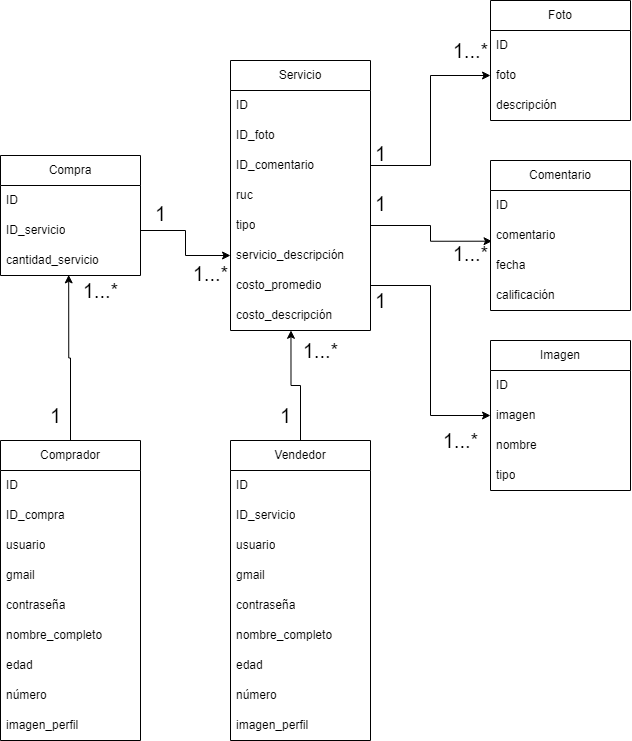

The diagram above was exported from draw.io. Its source (the exported page's mxGraphModel, read from the mxfile embedded in the PNG):
<mxGraphModel dx="1261" dy="674" grid="1" gridSize="10" guides="1" tooltips="1" connect="1" arrows="1" fold="1" page="1" pageScale="1" pageWidth="827" pageHeight="1169" math="0" shadow="0">
  <root>
    <mxCell id="0" />
    <mxCell id="1" parent="0" />
    <mxCell id="RPGOi9ZgIVxvvf4joUl6-1" value="Comprador" style="swimlane;fontStyle=0;childLayout=stackLayout;horizontal=1;startSize=30;horizontalStack=0;resizeParent=1;resizeParentMax=0;resizeLast=0;collapsible=1;marginBottom=0;whiteSpace=wrap;html=1;" vertex="1" parent="1">
      <mxGeometry x="90" y="750" width="140" height="300" as="geometry" />
    </mxCell>
    <mxCell id="RPGOi9ZgIVxvvf4joUl6-2" value="ID" style="text;strokeColor=none;fillColor=none;align=left;verticalAlign=middle;spacingLeft=4;spacingRight=4;overflow=hidden;points=[[0,0.5],[1,0.5]];portConstraint=eastwest;rotatable=0;whiteSpace=wrap;html=1;" vertex="1" parent="RPGOi9ZgIVxvvf4joUl6-1">
      <mxGeometry y="30" width="140" height="30" as="geometry" />
    </mxCell>
    <mxCell id="RPGOi9ZgIVxvvf4joUl6-14" value="ID_compra" style="text;strokeColor=none;fillColor=none;align=left;verticalAlign=middle;spacingLeft=4;spacingRight=4;overflow=hidden;points=[[0,0.5],[1,0.5]];portConstraint=eastwest;rotatable=0;whiteSpace=wrap;html=1;" vertex="1" parent="RPGOi9ZgIVxvvf4joUl6-1">
      <mxGeometry y="60" width="140" height="30" as="geometry" />
    </mxCell>
    <mxCell id="RPGOi9ZgIVxvvf4joUl6-6" value="usuario" style="text;strokeColor=none;fillColor=none;align=left;verticalAlign=middle;spacingLeft=4;spacingRight=4;overflow=hidden;points=[[0,0.5],[1,0.5]];portConstraint=eastwest;rotatable=0;whiteSpace=wrap;html=1;" vertex="1" parent="RPGOi9ZgIVxvvf4joUl6-1">
      <mxGeometry y="90" width="140" height="30" as="geometry" />
    </mxCell>
    <mxCell id="RPGOi9ZgIVxvvf4joUl6-7" value="gmail" style="text;strokeColor=none;fillColor=none;align=left;verticalAlign=middle;spacingLeft=4;spacingRight=4;overflow=hidden;points=[[0,0.5],[1,0.5]];portConstraint=eastwest;rotatable=0;whiteSpace=wrap;html=1;" vertex="1" parent="RPGOi9ZgIVxvvf4joUl6-1">
      <mxGeometry y="120" width="140" height="30" as="geometry" />
    </mxCell>
    <mxCell id="RPGOi9ZgIVxvvf4joUl6-4" value="contraseña" style="text;strokeColor=none;fillColor=none;align=left;verticalAlign=middle;spacingLeft=4;spacingRight=4;overflow=hidden;points=[[0,0.5],[1,0.5]];portConstraint=eastwest;rotatable=0;whiteSpace=wrap;html=1;" vertex="1" parent="RPGOi9ZgIVxvvf4joUl6-1">
      <mxGeometry y="150" width="140" height="30" as="geometry" />
    </mxCell>
    <mxCell id="RPGOi9ZgIVxvvf4joUl6-10" value="nombre_completo" style="text;strokeColor=none;fillColor=none;align=left;verticalAlign=middle;spacingLeft=4;spacingRight=4;overflow=hidden;points=[[0,0.5],[1,0.5]];portConstraint=eastwest;rotatable=0;whiteSpace=wrap;html=1;" vertex="1" parent="RPGOi9ZgIVxvvf4joUl6-1">
      <mxGeometry y="180" width="140" height="30" as="geometry" />
    </mxCell>
    <mxCell id="RPGOi9ZgIVxvvf4joUl6-11" value="edad" style="text;strokeColor=none;fillColor=none;align=left;verticalAlign=middle;spacingLeft=4;spacingRight=4;overflow=hidden;points=[[0,0.5],[1,0.5]];portConstraint=eastwest;rotatable=0;whiteSpace=wrap;html=1;" vertex="1" parent="RPGOi9ZgIVxvvf4joUl6-1">
      <mxGeometry y="210" width="140" height="30" as="geometry" />
    </mxCell>
    <mxCell id="RPGOi9ZgIVxvvf4joUl6-12" value="número" style="text;strokeColor=none;fillColor=none;align=left;verticalAlign=middle;spacingLeft=4;spacingRight=4;overflow=hidden;points=[[0,0.5],[1,0.5]];portConstraint=eastwest;rotatable=0;whiteSpace=wrap;html=1;" vertex="1" parent="RPGOi9ZgIVxvvf4joUl6-1">
      <mxGeometry y="240" width="140" height="30" as="geometry" />
    </mxCell>
    <mxCell id="RPGOi9ZgIVxvvf4joUl6-13" value="imagen_perfil" style="text;strokeColor=none;fillColor=none;align=left;verticalAlign=middle;spacingLeft=4;spacingRight=4;overflow=hidden;points=[[0,0.5],[1,0.5]];portConstraint=eastwest;rotatable=0;whiteSpace=wrap;html=1;" vertex="1" parent="RPGOi9ZgIVxvvf4joUl6-1">
      <mxGeometry y="270" width="140" height="30" as="geometry" />
    </mxCell>
    <mxCell id="RPGOi9ZgIVxvvf4joUl6-15" value="Vendedor" style="swimlane;fontStyle=0;childLayout=stackLayout;horizontal=1;startSize=30;horizontalStack=0;resizeParent=1;resizeParentMax=0;resizeLast=0;collapsible=1;marginBottom=0;whiteSpace=wrap;html=1;" vertex="1" parent="1">
      <mxGeometry x="320" y="750" width="140" height="300" as="geometry" />
    </mxCell>
    <mxCell id="RPGOi9ZgIVxvvf4joUl6-16" value="ID" style="text;strokeColor=none;fillColor=none;align=left;verticalAlign=middle;spacingLeft=4;spacingRight=4;overflow=hidden;points=[[0,0.5],[1,0.5]];portConstraint=eastwest;rotatable=0;whiteSpace=wrap;html=1;" vertex="1" parent="RPGOi9ZgIVxvvf4joUl6-15">
      <mxGeometry y="30" width="140" height="30" as="geometry" />
    </mxCell>
    <mxCell id="RPGOi9ZgIVxvvf4joUl6-17" value="ID_servicio" style="text;strokeColor=none;fillColor=none;align=left;verticalAlign=middle;spacingLeft=4;spacingRight=4;overflow=hidden;points=[[0,0.5],[1,0.5]];portConstraint=eastwest;rotatable=0;whiteSpace=wrap;html=1;" vertex="1" parent="RPGOi9ZgIVxvvf4joUl6-15">
      <mxGeometry y="60" width="140" height="30" as="geometry" />
    </mxCell>
    <mxCell id="RPGOi9ZgIVxvvf4joUl6-18" value="usuario" style="text;strokeColor=none;fillColor=none;align=left;verticalAlign=middle;spacingLeft=4;spacingRight=4;overflow=hidden;points=[[0,0.5],[1,0.5]];portConstraint=eastwest;rotatable=0;whiteSpace=wrap;html=1;" vertex="1" parent="RPGOi9ZgIVxvvf4joUl6-15">
      <mxGeometry y="90" width="140" height="30" as="geometry" />
    </mxCell>
    <mxCell id="RPGOi9ZgIVxvvf4joUl6-19" value="gmail" style="text;strokeColor=none;fillColor=none;align=left;verticalAlign=middle;spacingLeft=4;spacingRight=4;overflow=hidden;points=[[0,0.5],[1,0.5]];portConstraint=eastwest;rotatable=0;whiteSpace=wrap;html=1;" vertex="1" parent="RPGOi9ZgIVxvvf4joUl6-15">
      <mxGeometry y="120" width="140" height="30" as="geometry" />
    </mxCell>
    <mxCell id="RPGOi9ZgIVxvvf4joUl6-20" value="contraseña" style="text;strokeColor=none;fillColor=none;align=left;verticalAlign=middle;spacingLeft=4;spacingRight=4;overflow=hidden;points=[[0,0.5],[1,0.5]];portConstraint=eastwest;rotatable=0;whiteSpace=wrap;html=1;" vertex="1" parent="RPGOi9ZgIVxvvf4joUl6-15">
      <mxGeometry y="150" width="140" height="30" as="geometry" />
    </mxCell>
    <mxCell id="RPGOi9ZgIVxvvf4joUl6-21" value="nombre_completo" style="text;strokeColor=none;fillColor=none;align=left;verticalAlign=middle;spacingLeft=4;spacingRight=4;overflow=hidden;points=[[0,0.5],[1,0.5]];portConstraint=eastwest;rotatable=0;whiteSpace=wrap;html=1;" vertex="1" parent="RPGOi9ZgIVxvvf4joUl6-15">
      <mxGeometry y="180" width="140" height="30" as="geometry" />
    </mxCell>
    <mxCell id="RPGOi9ZgIVxvvf4joUl6-22" value="edad" style="text;strokeColor=none;fillColor=none;align=left;verticalAlign=middle;spacingLeft=4;spacingRight=4;overflow=hidden;points=[[0,0.5],[1,0.5]];portConstraint=eastwest;rotatable=0;whiteSpace=wrap;html=1;" vertex="1" parent="RPGOi9ZgIVxvvf4joUl6-15">
      <mxGeometry y="210" width="140" height="30" as="geometry" />
    </mxCell>
    <mxCell id="RPGOi9ZgIVxvvf4joUl6-23" value="número" style="text;strokeColor=none;fillColor=none;align=left;verticalAlign=middle;spacingLeft=4;spacingRight=4;overflow=hidden;points=[[0,0.5],[1,0.5]];portConstraint=eastwest;rotatable=0;whiteSpace=wrap;html=1;" vertex="1" parent="RPGOi9ZgIVxvvf4joUl6-15">
      <mxGeometry y="240" width="140" height="30" as="geometry" />
    </mxCell>
    <mxCell id="RPGOi9ZgIVxvvf4joUl6-24" value="imagen_perfil" style="text;strokeColor=none;fillColor=none;align=left;verticalAlign=middle;spacingLeft=4;spacingRight=4;overflow=hidden;points=[[0,0.5],[1,0.5]];portConstraint=eastwest;rotatable=0;whiteSpace=wrap;html=1;" vertex="1" parent="RPGOi9ZgIVxvvf4joUl6-15">
      <mxGeometry y="270" width="140" height="30" as="geometry" />
    </mxCell>
    <mxCell id="RPGOi9ZgIVxvvf4joUl6-25" value="Compra" style="swimlane;fontStyle=0;childLayout=stackLayout;horizontal=1;startSize=30;horizontalStack=0;resizeParent=1;resizeParentMax=0;resizeLast=0;collapsible=1;marginBottom=0;whiteSpace=wrap;html=1;" vertex="1" parent="1">
      <mxGeometry x="90" y="465" width="140" height="120" as="geometry" />
    </mxCell>
    <mxCell id="RPGOi9ZgIVxvvf4joUl6-26" value="ID" style="text;strokeColor=none;fillColor=none;align=left;verticalAlign=middle;spacingLeft=4;spacingRight=4;overflow=hidden;points=[[0,0.5],[1,0.5]];portConstraint=eastwest;rotatable=0;whiteSpace=wrap;html=1;" vertex="1" parent="RPGOi9ZgIVxvvf4joUl6-25">
      <mxGeometry y="30" width="140" height="30" as="geometry" />
    </mxCell>
    <mxCell id="RPGOi9ZgIVxvvf4joUl6-27" value="ID_servicio" style="text;strokeColor=none;fillColor=none;align=left;verticalAlign=middle;spacingLeft=4;spacingRight=4;overflow=hidden;points=[[0,0.5],[1,0.5]];portConstraint=eastwest;rotatable=0;whiteSpace=wrap;html=1;" vertex="1" parent="RPGOi9ZgIVxvvf4joUl6-25">
      <mxGeometry y="60" width="140" height="30" as="geometry" />
    </mxCell>
    <mxCell id="RPGOi9ZgIVxvvf4joUl6-28" value="cantidad_servicio" style="text;strokeColor=none;fillColor=none;align=left;verticalAlign=middle;spacingLeft=4;spacingRight=4;overflow=hidden;points=[[0,0.5],[1,0.5]];portConstraint=eastwest;rotatable=0;whiteSpace=wrap;html=1;" vertex="1" parent="RPGOi9ZgIVxvvf4joUl6-25">
      <mxGeometry y="90" width="140" height="30" as="geometry" />
    </mxCell>
    <mxCell id="RPGOi9ZgIVxvvf4joUl6-29" value="Servicio" style="swimlane;fontStyle=0;childLayout=stackLayout;horizontal=1;startSize=30;horizontalStack=0;resizeParent=1;resizeParentMax=0;resizeLast=0;collapsible=1;marginBottom=0;whiteSpace=wrap;html=1;" vertex="1" parent="1">
      <mxGeometry x="320" y="370" width="140" height="270" as="geometry" />
    </mxCell>
    <mxCell id="RPGOi9ZgIVxvvf4joUl6-30" value="ID" style="text;strokeColor=none;fillColor=none;align=left;verticalAlign=middle;spacingLeft=4;spacingRight=4;overflow=hidden;points=[[0,0.5],[1,0.5]];portConstraint=eastwest;rotatable=0;whiteSpace=wrap;html=1;" vertex="1" parent="RPGOi9ZgIVxvvf4joUl6-29">
      <mxGeometry y="30" width="140" height="30" as="geometry" />
    </mxCell>
    <mxCell id="RPGOi9ZgIVxvvf4joUl6-31" value="ID_foto" style="text;strokeColor=none;fillColor=none;align=left;verticalAlign=middle;spacingLeft=4;spacingRight=4;overflow=hidden;points=[[0,0.5],[1,0.5]];portConstraint=eastwest;rotatable=0;whiteSpace=wrap;html=1;" vertex="1" parent="RPGOi9ZgIVxvvf4joUl6-29">
      <mxGeometry y="60" width="140" height="30" as="geometry" />
    </mxCell>
    <mxCell id="RPGOi9ZgIVxvvf4joUl6-33" value="ID_comentario" style="text;strokeColor=none;fillColor=none;align=left;verticalAlign=middle;spacingLeft=4;spacingRight=4;overflow=hidden;points=[[0,0.5],[1,0.5]];portConstraint=eastwest;rotatable=0;whiteSpace=wrap;html=1;" vertex="1" parent="RPGOi9ZgIVxvvf4joUl6-29">
      <mxGeometry y="90" width="140" height="30" as="geometry" />
    </mxCell>
    <mxCell id="RPGOi9ZgIVxvvf4joUl6-32" value="ruc" style="text;strokeColor=none;fillColor=none;align=left;verticalAlign=middle;spacingLeft=4;spacingRight=4;overflow=hidden;points=[[0,0.5],[1,0.5]];portConstraint=eastwest;rotatable=0;whiteSpace=wrap;html=1;" vertex="1" parent="RPGOi9ZgIVxvvf4joUl6-29">
      <mxGeometry y="120" width="140" height="30" as="geometry" />
    </mxCell>
    <mxCell id="RPGOi9ZgIVxvvf4joUl6-34" value="tipo" style="text;strokeColor=none;fillColor=none;align=left;verticalAlign=middle;spacingLeft=4;spacingRight=4;overflow=hidden;points=[[0,0.5],[1,0.5]];portConstraint=eastwest;rotatable=0;whiteSpace=wrap;html=1;" vertex="1" parent="RPGOi9ZgIVxvvf4joUl6-29">
      <mxGeometry y="150" width="140" height="30" as="geometry" />
    </mxCell>
    <mxCell id="RPGOi9ZgIVxvvf4joUl6-35" value="servicio_descripción" style="text;strokeColor=none;fillColor=none;align=left;verticalAlign=middle;spacingLeft=4;spacingRight=4;overflow=hidden;points=[[0,0.5],[1,0.5]];portConstraint=eastwest;rotatable=0;whiteSpace=wrap;html=1;" vertex="1" parent="RPGOi9ZgIVxvvf4joUl6-29">
      <mxGeometry y="180" width="140" height="30" as="geometry" />
    </mxCell>
    <mxCell id="RPGOi9ZgIVxvvf4joUl6-37" value="costo_promedio" style="text;strokeColor=none;fillColor=none;align=left;verticalAlign=middle;spacingLeft=4;spacingRight=4;overflow=hidden;points=[[0,0.5],[1,0.5]];portConstraint=eastwest;rotatable=0;whiteSpace=wrap;html=1;" vertex="1" parent="RPGOi9ZgIVxvvf4joUl6-29">
      <mxGeometry y="210" width="140" height="30" as="geometry" />
    </mxCell>
    <mxCell id="RPGOi9ZgIVxvvf4joUl6-36" value="costo_descripción" style="text;strokeColor=none;fillColor=none;align=left;verticalAlign=middle;spacingLeft=4;spacingRight=4;overflow=hidden;points=[[0,0.5],[1,0.5]];portConstraint=eastwest;rotatable=0;whiteSpace=wrap;html=1;" vertex="1" parent="RPGOi9ZgIVxvvf4joUl6-29">
      <mxGeometry y="240" width="140" height="30" as="geometry" />
    </mxCell>
    <mxCell id="RPGOi9ZgIVxvvf4joUl6-40" value="Foto" style="swimlane;fontStyle=0;childLayout=stackLayout;horizontal=1;startSize=30;horizontalStack=0;resizeParent=1;resizeParentMax=0;resizeLast=0;collapsible=1;marginBottom=0;whiteSpace=wrap;html=1;" vertex="1" parent="1">
      <mxGeometry x="580" y="310" width="140" height="120" as="geometry" />
    </mxCell>
    <mxCell id="RPGOi9ZgIVxvvf4joUl6-41" value="ID" style="text;strokeColor=none;fillColor=none;align=left;verticalAlign=middle;spacingLeft=4;spacingRight=4;overflow=hidden;points=[[0,0.5],[1,0.5]];portConstraint=eastwest;rotatable=0;whiteSpace=wrap;html=1;" vertex="1" parent="RPGOi9ZgIVxvvf4joUl6-40">
      <mxGeometry y="30" width="140" height="30" as="geometry" />
    </mxCell>
    <mxCell id="RPGOi9ZgIVxvvf4joUl6-42" value="foto" style="text;strokeColor=none;fillColor=none;align=left;verticalAlign=middle;spacingLeft=4;spacingRight=4;overflow=hidden;points=[[0,0.5],[1,0.5]];portConstraint=eastwest;rotatable=0;whiteSpace=wrap;html=1;" vertex="1" parent="RPGOi9ZgIVxvvf4joUl6-40">
      <mxGeometry y="60" width="140" height="30" as="geometry" />
    </mxCell>
    <mxCell id="RPGOi9ZgIVxvvf4joUl6-43" value="descripción" style="text;strokeColor=none;fillColor=none;align=left;verticalAlign=middle;spacingLeft=4;spacingRight=4;overflow=hidden;points=[[0,0.5],[1,0.5]];portConstraint=eastwest;rotatable=0;whiteSpace=wrap;html=1;" vertex="1" parent="RPGOi9ZgIVxvvf4joUl6-40">
      <mxGeometry y="90" width="140" height="30" as="geometry" />
    </mxCell>
    <mxCell id="RPGOi9ZgIVxvvf4joUl6-44" value="Comentario" style="swimlane;fontStyle=0;childLayout=stackLayout;horizontal=1;startSize=30;horizontalStack=0;resizeParent=1;resizeParentMax=0;resizeLast=0;collapsible=1;marginBottom=0;whiteSpace=wrap;html=1;" vertex="1" parent="1">
      <mxGeometry x="580" y="470" width="140" height="150" as="geometry" />
    </mxCell>
    <mxCell id="RPGOi9ZgIVxvvf4joUl6-45" value="ID" style="text;strokeColor=none;fillColor=none;align=left;verticalAlign=middle;spacingLeft=4;spacingRight=4;overflow=hidden;points=[[0,0.5],[1,0.5]];portConstraint=eastwest;rotatable=0;whiteSpace=wrap;html=1;" vertex="1" parent="RPGOi9ZgIVxvvf4joUl6-44">
      <mxGeometry y="30" width="140" height="30" as="geometry" />
    </mxCell>
    <mxCell id="RPGOi9ZgIVxvvf4joUl6-46" value="comentario" style="text;strokeColor=none;fillColor=none;align=left;verticalAlign=middle;spacingLeft=4;spacingRight=4;overflow=hidden;points=[[0,0.5],[1,0.5]];portConstraint=eastwest;rotatable=0;whiteSpace=wrap;html=1;" vertex="1" parent="RPGOi9ZgIVxvvf4joUl6-44">
      <mxGeometry y="60" width="140" height="30" as="geometry" />
    </mxCell>
    <mxCell id="RPGOi9ZgIVxvvf4joUl6-47" value="fecha" style="text;strokeColor=none;fillColor=none;align=left;verticalAlign=middle;spacingLeft=4;spacingRight=4;overflow=hidden;points=[[0,0.5],[1,0.5]];portConstraint=eastwest;rotatable=0;whiteSpace=wrap;html=1;" vertex="1" parent="RPGOi9ZgIVxvvf4joUl6-44">
      <mxGeometry y="90" width="140" height="30" as="geometry" />
    </mxCell>
    <mxCell id="RPGOi9ZgIVxvvf4joUl6-48" value="calificación" style="text;strokeColor=none;fillColor=none;align=left;verticalAlign=middle;spacingLeft=4;spacingRight=4;overflow=hidden;points=[[0,0.5],[1,0.5]];portConstraint=eastwest;rotatable=0;whiteSpace=wrap;html=1;" vertex="1" parent="RPGOi9ZgIVxvvf4joUl6-44">
      <mxGeometry y="120" width="140" height="30" as="geometry" />
    </mxCell>
    <mxCell id="RPGOi9ZgIVxvvf4joUl6-49" value="Imagen" style="swimlane;fontStyle=0;childLayout=stackLayout;horizontal=1;startSize=30;horizontalStack=0;resizeParent=1;resizeParentMax=0;resizeLast=0;collapsible=1;marginBottom=0;whiteSpace=wrap;html=1;" vertex="1" parent="1">
      <mxGeometry x="580" y="650" width="140" height="150" as="geometry" />
    </mxCell>
    <mxCell id="RPGOi9ZgIVxvvf4joUl6-50" value="ID" style="text;strokeColor=none;fillColor=none;align=left;verticalAlign=middle;spacingLeft=4;spacingRight=4;overflow=hidden;points=[[0,0.5],[1,0.5]];portConstraint=eastwest;rotatable=0;whiteSpace=wrap;html=1;" vertex="1" parent="RPGOi9ZgIVxvvf4joUl6-49">
      <mxGeometry y="30" width="140" height="30" as="geometry" />
    </mxCell>
    <mxCell id="RPGOi9ZgIVxvvf4joUl6-51" value="imagen" style="text;strokeColor=none;fillColor=none;align=left;verticalAlign=middle;spacingLeft=4;spacingRight=4;overflow=hidden;points=[[0,0.5],[1,0.5]];portConstraint=eastwest;rotatable=0;whiteSpace=wrap;html=1;" vertex="1" parent="RPGOi9ZgIVxvvf4joUl6-49">
      <mxGeometry y="60" width="140" height="30" as="geometry" />
    </mxCell>
    <mxCell id="RPGOi9ZgIVxvvf4joUl6-52" value="nombre" style="text;strokeColor=none;fillColor=none;align=left;verticalAlign=middle;spacingLeft=4;spacingRight=4;overflow=hidden;points=[[0,0.5],[1,0.5]];portConstraint=eastwest;rotatable=0;whiteSpace=wrap;html=1;" vertex="1" parent="RPGOi9ZgIVxvvf4joUl6-49">
      <mxGeometry y="90" width="140" height="30" as="geometry" />
    </mxCell>
    <mxCell id="RPGOi9ZgIVxvvf4joUl6-53" value="tipo" style="text;strokeColor=none;fillColor=none;align=left;verticalAlign=middle;spacingLeft=4;spacingRight=4;overflow=hidden;points=[[0,0.5],[1,0.5]];portConstraint=eastwest;rotatable=0;whiteSpace=wrap;html=1;" vertex="1" parent="RPGOi9ZgIVxvvf4joUl6-49">
      <mxGeometry y="120" width="140" height="30" as="geometry" />
    </mxCell>
    <mxCell id="RPGOi9ZgIVxvvf4joUl6-61" value="" style="edgeStyle=orthogonalEdgeStyle;rounded=0;orthogonalLoop=1;jettySize=auto;html=1;" edge="1" parent="1" source="RPGOi9ZgIVxvvf4joUl6-27" target="RPGOi9ZgIVxvvf4joUl6-35">
      <mxGeometry relative="1" as="geometry" />
    </mxCell>
    <mxCell id="RPGOi9ZgIVxvvf4joUl6-62" value="&lt;font style=&quot;font-size: 20px;&quot;&gt;1&lt;/font&gt;" style="text;html=1;align=center;verticalAlign=middle;resizable=0;points=[];autosize=1;strokeColor=none;fillColor=none;" vertex="1" parent="1">
      <mxGeometry x="235" y="503" width="30" height="40" as="geometry" />
    </mxCell>
    <mxCell id="RPGOi9ZgIVxvvf4joUl6-63" value="&lt;font style=&quot;font-size: 20px;&quot;&gt;1...*&lt;/font&gt;" style="text;html=1;align=center;verticalAlign=middle;resizable=0;points=[];autosize=1;strokeColor=none;fillColor=none;" vertex="1" parent="1">
      <mxGeometry x="270" y="563" width="60" height="40" as="geometry" />
    </mxCell>
    <mxCell id="RPGOi9ZgIVxvvf4joUl6-67" value="" style="edgeStyle=orthogonalEdgeStyle;rounded=0;orthogonalLoop=1;jettySize=auto;html=1;exitX=1;exitY=0.5;exitDx=0;exitDy=0;entryX=0.011;entryY=0.69;entryDx=0;entryDy=0;entryPerimeter=0;" edge="1" parent="1" source="RPGOi9ZgIVxvvf4joUl6-34" target="RPGOi9ZgIVxvvf4joUl6-46">
      <mxGeometry relative="1" as="geometry">
        <mxPoint x="470" y="570.5" as="sourcePoint" />
        <mxPoint x="560" y="595.5" as="targetPoint" />
      </mxGeometry>
    </mxCell>
    <mxCell id="RPGOi9ZgIVxvvf4joUl6-68" value="&lt;font style=&quot;font-size: 20px;&quot;&gt;1&lt;/font&gt;" style="text;html=1;align=center;verticalAlign=middle;resizable=0;points=[];autosize=1;strokeColor=none;fillColor=none;" vertex="1" parent="1">
      <mxGeometry x="455" y="493" width="30" height="40" as="geometry" />
    </mxCell>
    <mxCell id="RPGOi9ZgIVxvvf4joUl6-69" value="&lt;font style=&quot;font-size: 20px;&quot;&gt;1...*&lt;/font&gt;" style="text;html=1;align=center;verticalAlign=middle;resizable=0;points=[];autosize=1;strokeColor=none;fillColor=none;" vertex="1" parent="1">
      <mxGeometry x="530" y="543" width="60" height="40" as="geometry" />
    </mxCell>
    <mxCell id="RPGOi9ZgIVxvvf4joUl6-70" value="" style="edgeStyle=orthogonalEdgeStyle;rounded=0;orthogonalLoop=1;jettySize=auto;html=1;entryX=0;entryY=0.5;entryDx=0;entryDy=0;exitX=1;exitY=0.5;exitDx=0;exitDy=0;" edge="1" parent="1" source="RPGOi9ZgIVxvvf4joUl6-37" target="RPGOi9ZgIVxvvf4joUl6-51">
      <mxGeometry relative="1" as="geometry">
        <mxPoint x="490" y="580" as="sourcePoint" />
        <mxPoint x="592" y="561" as="targetPoint" />
      </mxGeometry>
    </mxCell>
    <mxCell id="RPGOi9ZgIVxvvf4joUl6-71" value="" style="edgeStyle=orthogonalEdgeStyle;rounded=0;orthogonalLoop=1;jettySize=auto;html=1;exitX=1;exitY=0.5;exitDx=0;exitDy=0;entryX=0;entryY=0.5;entryDx=0;entryDy=0;" edge="1" parent="1" source="RPGOi9ZgIVxvvf4joUl6-33" target="RPGOi9ZgIVxvvf4joUl6-42">
      <mxGeometry relative="1" as="geometry">
        <mxPoint x="470" y="434" as="sourcePoint" />
        <mxPoint x="592" y="450" as="targetPoint" />
      </mxGeometry>
    </mxCell>
    <mxCell id="RPGOi9ZgIVxvvf4joUl6-72" value="&lt;font style=&quot;font-size: 20px;&quot;&gt;1&lt;/font&gt;" style="text;html=1;align=center;verticalAlign=middle;resizable=0;points=[];autosize=1;strokeColor=none;fillColor=none;" vertex="1" parent="1">
      <mxGeometry x="455" y="443" width="30" height="40" as="geometry" />
    </mxCell>
    <mxCell id="RPGOi9ZgIVxvvf4joUl6-73" value="&lt;font style=&quot;font-size: 20px;&quot;&gt;1...*&lt;/font&gt;" style="text;html=1;align=center;verticalAlign=middle;resizable=0;points=[];autosize=1;strokeColor=none;fillColor=none;" vertex="1" parent="1">
      <mxGeometry x="530" y="340" width="60" height="40" as="geometry" />
    </mxCell>
    <mxCell id="RPGOi9ZgIVxvvf4joUl6-74" value="&lt;font style=&quot;font-size: 20px;&quot;&gt;1...*&lt;/font&gt;" style="text;html=1;align=center;verticalAlign=middle;resizable=0;points=[];autosize=1;strokeColor=none;fillColor=none;" vertex="1" parent="1">
      <mxGeometry x="520" y="730" width="60" height="40" as="geometry" />
    </mxCell>
    <mxCell id="RPGOi9ZgIVxvvf4joUl6-76" value="&lt;font style=&quot;font-size: 20px;&quot;&gt;1&lt;/font&gt;" style="text;html=1;align=center;verticalAlign=middle;resizable=0;points=[];autosize=1;strokeColor=none;fillColor=none;" vertex="1" parent="1">
      <mxGeometry x="455" y="590" width="30" height="40" as="geometry" />
    </mxCell>
    <mxCell id="RPGOi9ZgIVxvvf4joUl6-77" value="" style="edgeStyle=orthogonalEdgeStyle;rounded=0;orthogonalLoop=1;jettySize=auto;html=1;exitX=0.5;exitY=0;exitDx=0;exitDy=0;entryX=0.487;entryY=0.98;entryDx=0;entryDy=0;entryPerimeter=0;" edge="1" parent="1" source="RPGOi9ZgIVxvvf4joUl6-1" target="RPGOi9ZgIVxvvf4joUl6-28">
      <mxGeometry relative="1" as="geometry">
        <mxPoint x="179.51" y="670" as="sourcePoint" />
        <mxPoint x="269.51" y="695" as="targetPoint" />
      </mxGeometry>
    </mxCell>
    <mxCell id="RPGOi9ZgIVxvvf4joUl6-78" value="" style="edgeStyle=orthogonalEdgeStyle;rounded=0;orthogonalLoop=1;jettySize=auto;html=1;exitX=0.5;exitY=0;exitDx=0;exitDy=0;entryX=0.432;entryY=0.993;entryDx=0;entryDy=0;entryPerimeter=0;" edge="1" parent="1" source="RPGOi9ZgIVxvvf4joUl6-15" target="RPGOi9ZgIVxvvf4joUl6-36">
      <mxGeometry relative="1" as="geometry">
        <mxPoint x="310.01" y="769.49" as="sourcePoint" />
        <mxPoint x="308.01" y="603.49" as="targetPoint" />
      </mxGeometry>
    </mxCell>
    <mxCell id="RPGOi9ZgIVxvvf4joUl6-79" value="&lt;font style=&quot;font-size: 20px;&quot;&gt;1&lt;/font&gt;" style="text;html=1;align=center;verticalAlign=middle;resizable=0;points=[];autosize=1;strokeColor=none;fillColor=none;" vertex="1" parent="1">
      <mxGeometry x="130" y="705" width="30" height="40" as="geometry" />
    </mxCell>
    <mxCell id="RPGOi9ZgIVxvvf4joUl6-80" value="&lt;font style=&quot;font-size: 20px;&quot;&gt;1...*&lt;/font&gt;" style="text;html=1;align=center;verticalAlign=middle;resizable=0;points=[];autosize=1;strokeColor=none;fillColor=none;" vertex="1" parent="1">
      <mxGeometry x="160" y="580" width="60" height="40" as="geometry" />
    </mxCell>
    <mxCell id="RPGOi9ZgIVxvvf4joUl6-81" value="&lt;font style=&quot;font-size: 20px;&quot;&gt;1&lt;/font&gt;" style="text;html=1;align=center;verticalAlign=middle;resizable=0;points=[];autosize=1;strokeColor=none;fillColor=none;" vertex="1" parent="1">
      <mxGeometry x="360" y="705" width="30" height="40" as="geometry" />
    </mxCell>
    <mxCell id="RPGOi9ZgIVxvvf4joUl6-82" value="&lt;font style=&quot;font-size: 20px;&quot;&gt;1...*&lt;/font&gt;" style="text;html=1;align=center;verticalAlign=middle;resizable=0;points=[];autosize=1;strokeColor=none;fillColor=none;" vertex="1" parent="1">
      <mxGeometry x="380" y="640" width="60" height="40" as="geometry" />
    </mxCell>
  </root>
</mxGraphModel>